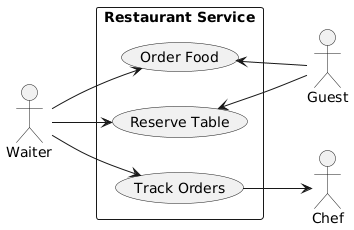

The diagram above was rendered by PlantUML. Its source (embedded in the PNG):
@startuml
left to right direction

actor Waiter
actor Guest as G
actor Chef as C

rectangle "Restaurant Service" {
  usecase "Order Food"
  usecase "Reserve Table"
  usecase "Track Orders"
}

Waiter --> "Order Food"
Waiter --> "Reserve Table"
Waiter --> "Track Orders"

"Order Food" <-- G
"Reserve Table" <-- G
"Track Orders" --> C
@enduml